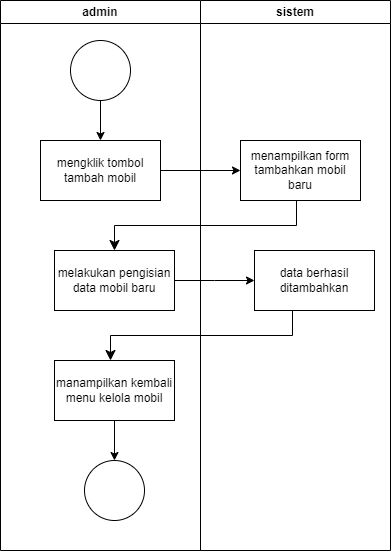

The diagram above was exported from draw.io. Its source (the exported page's mxGraphModel, read from the mxfile embedded in the PNG):
<mxGraphModel dx="1050" dy="557" grid="1" gridSize="10" guides="1" tooltips="1" connect="1" arrows="1" fold="1" page="1" pageScale="1" pageWidth="827" pageHeight="1169" math="0" shadow="0">
  <root>
    <mxCell id="0" />
    <mxCell id="1" parent="0" />
    <mxCell id="y-1BmmiCF4He5IH3YWQ_-1" value="admin" style="swimlane;whiteSpace=wrap;html=1;" parent="1" vertex="1">
      <mxGeometry x="250" y="110" width="200" height="550" as="geometry" />
    </mxCell>
    <mxCell id="y-1BmmiCF4He5IH3YWQ_-2" value="" style="edgeStyle=orthogonalEdgeStyle;rounded=0;orthogonalLoop=1;jettySize=auto;html=1;" parent="y-1BmmiCF4He5IH3YWQ_-1" source="y-1BmmiCF4He5IH3YWQ_-3" target="y-1BmmiCF4He5IH3YWQ_-4" edge="1">
      <mxGeometry relative="1" as="geometry" />
    </mxCell>
    <mxCell id="y-1BmmiCF4He5IH3YWQ_-3" value="" style="ellipse;whiteSpace=wrap;html=1;aspect=fixed;" parent="y-1BmmiCF4He5IH3YWQ_-1" vertex="1">
      <mxGeometry x="70" y="40" width="60" height="60" as="geometry" />
    </mxCell>
    <mxCell id="y-1BmmiCF4He5IH3YWQ_-4" value="mengklik tombol tambah mobil" style="whiteSpace=wrap;html=1;" parent="y-1BmmiCF4He5IH3YWQ_-1" vertex="1">
      <mxGeometry x="40" y="140" width="120" height="60" as="geometry" />
    </mxCell>
    <mxCell id="y-1BmmiCF4He5IH3YWQ_-6" value="melakukan pengisian data mobil baru" style="whiteSpace=wrap;html=1;" parent="y-1BmmiCF4He5IH3YWQ_-1" vertex="1">
      <mxGeometry x="54" y="250" width="120" height="60" as="geometry" />
    </mxCell>
    <mxCell id="y-1BmmiCF4He5IH3YWQ_-7" value="" style="ellipse;whiteSpace=wrap;html=1;" parent="y-1BmmiCF4He5IH3YWQ_-1" vertex="1">
      <mxGeometry x="84" y="460" width="60" height="60" as="geometry" />
    </mxCell>
    <mxCell id="C4npPxixB4nk8Tm8JIuC-1" value="" style="edgeStyle=elbowEdgeStyle;elbow=vertical;endArrow=classic;html=1;curved=0;rounded=0;endSize=8;startSize=8;entryX=0.5;entryY=0;entryDx=0;entryDy=0;" parent="y-1BmmiCF4He5IH3YWQ_-1" edge="1">
      <mxGeometry width="50" height="50" relative="1" as="geometry">
        <mxPoint x="292" y="310" as="sourcePoint" />
        <mxPoint x="110" y="360" as="targetPoint" />
      </mxGeometry>
    </mxCell>
    <mxCell id="y-1BmmiCF4He5IH3YWQ_-8" value="sistem" style="swimlane;whiteSpace=wrap;html=1;" parent="1" vertex="1">
      <mxGeometry x="450" y="110" width="190" height="550" as="geometry" />
    </mxCell>
    <mxCell id="y-1BmmiCF4He5IH3YWQ_-9" value="menampilkan form tambahkan mobil baru" style="whiteSpace=wrap;html=1;" parent="y-1BmmiCF4He5IH3YWQ_-8" vertex="1">
      <mxGeometry x="40" y="140" width="120" height="60" as="geometry" />
    </mxCell>
    <mxCell id="y-1BmmiCF4He5IH3YWQ_-10" value="" style="edgeStyle=elbowEdgeStyle;elbow=vertical;endArrow=classic;html=1;curved=0;rounded=0;endSize=8;startSize=8;entryX=0.5;entryY=0;entryDx=0;entryDy=0;" parent="y-1BmmiCF4He5IH3YWQ_-8" target="y-1BmmiCF4He5IH3YWQ_-6" edge="1">
      <mxGeometry width="50" height="50" relative="1" as="geometry">
        <mxPoint x="96" y="200" as="sourcePoint" />
        <mxPoint x="-90" y="240" as="targetPoint" />
      </mxGeometry>
    </mxCell>
    <mxCell id="y-1BmmiCF4He5IH3YWQ_-15" value="data berhasil ditambahkan" style="whiteSpace=wrap;html=1;" parent="y-1BmmiCF4He5IH3YWQ_-8" vertex="1">
      <mxGeometry x="54" y="250" width="120" height="60" as="geometry" />
    </mxCell>
    <mxCell id="y-1BmmiCF4He5IH3YWQ_-23" value="manampilkan kembali menu kelola mobil" style="whiteSpace=wrap;html=1;" parent="y-1BmmiCF4He5IH3YWQ_-8" vertex="1">
      <mxGeometry x="-146" y="360" width="120" height="60" as="geometry" />
    </mxCell>
    <mxCell id="y-1BmmiCF4He5IH3YWQ_-11" style="edgeStyle=orthogonalEdgeStyle;rounded=0;orthogonalLoop=1;jettySize=auto;html=1;entryX=0;entryY=0.5;entryDx=0;entryDy=0;" parent="1" source="y-1BmmiCF4He5IH3YWQ_-4" target="y-1BmmiCF4He5IH3YWQ_-9" edge="1">
      <mxGeometry relative="1" as="geometry" />
    </mxCell>
    <mxCell id="y-1BmmiCF4He5IH3YWQ_-13" value="" style="edgeStyle=orthogonalEdgeStyle;rounded=0;orthogonalLoop=1;jettySize=auto;html=1;" parent="1" source="y-1BmmiCF4He5IH3YWQ_-6" edge="1">
      <mxGeometry relative="1" as="geometry">
        <mxPoint x="504" y="390" as="targetPoint" />
      </mxGeometry>
    </mxCell>
    <mxCell id="y-1BmmiCF4He5IH3YWQ_-25" value="" style="edgeStyle=orthogonalEdgeStyle;rounded=0;orthogonalLoop=1;jettySize=auto;html=1;" parent="1" source="y-1BmmiCF4He5IH3YWQ_-23" target="y-1BmmiCF4He5IH3YWQ_-7" edge="1">
      <mxGeometry relative="1" as="geometry" />
    </mxCell>
  </root>
</mxGraphModel>